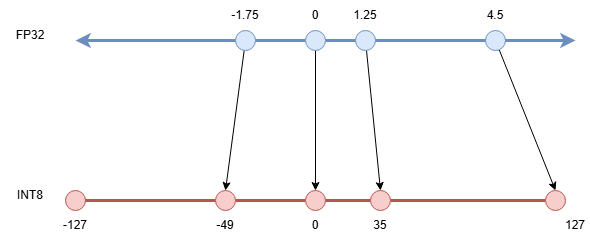

The diagram above was exported from draw.io. Its source (the exported page's mxGraphModel, read from the mxfile embedded in the PNG):
<mxGraphModel dx="1030" dy="527" grid="1" gridSize="10" guides="1" tooltips="1" connect="1" arrows="1" fold="1" page="1" pageScale="1" pageWidth="850" pageHeight="1100" math="0" shadow="0">
  <root>
    <mxCell id="0" />
    <mxCell id="1" parent="0" />
    <mxCell id="Wcq3hIhqr9GdSnZk7qEt-2" edge="1" parent="1" source="Wcq3hIhqr9GdSnZk7qEt-22" style="endArrow=classic;html=1;rounded=0;startSize=6;strokeWidth=3;fillColor=#dae8fc;strokeColor=#6c8ebf;" value="">
      <mxGeometry height="50" relative="1" width="50" as="geometry">
        <mxPoint x="160" y="240" as="sourcePoint" />
        <mxPoint x="620" y="240" as="targetPoint" />
      </mxGeometry>
    </mxCell>
    <mxCell id="Wcq3hIhqr9GdSnZk7qEt-8" parent="1" style="text;html=1;whiteSpace=wrap;strokeColor=none;fillColor=none;align=center;verticalAlign=middle;rounded=0;" value="0" vertex="1">
      <mxGeometry height="30" width="30" x="345" y="200" as="geometry" />
    </mxCell>
    <mxCell id="Wcq3hIhqr9GdSnZk7qEt-9" parent="1" style="text;html=1;whiteSpace=wrap;strokeColor=none;fillColor=none;align=center;verticalAlign=middle;rounded=0;" value="1.25" vertex="1">
      <mxGeometry height="30" width="30" x="395" y="200" as="geometry" />
    </mxCell>
    <mxCell id="Wcq3hIhqr9GdSnZk7qEt-10" parent="1" style="text;html=1;whiteSpace=wrap;strokeColor=none;fillColor=none;align=center;verticalAlign=middle;rounded=0;" value="4.5" vertex="1">
      <mxGeometry height="30" width="30" x="525" y="200" as="geometry" />
    </mxCell>
    <mxCell id="Wcq3hIhqr9GdSnZk7qEt-11" parent="1" style="text;html=1;whiteSpace=wrap;strokeColor=none;fillColor=none;align=center;verticalAlign=middle;rounded=0;" value="-1.75" vertex="1">
      <mxGeometry height="30" width="30" x="275" y="200" as="geometry" />
    </mxCell>
    <mxCell id="Wcq3hIhqr9GdSnZk7qEt-31" edge="1" parent="1" source="Wcq3hIhqr9GdSnZk7qEt-19" style="rounded=0;orthogonalLoop=1;jettySize=auto;html=1;entryX=0.5;entryY=0;entryDx=0;entryDy=0;" target="Wcq3hIhqr9GdSnZk7qEt-28">
      <mxGeometry relative="1" as="geometry" />
    </mxCell>
    <mxCell id="Wcq3hIhqr9GdSnZk7qEt-19" parent="1" style="ellipse;whiteSpace=wrap;html=1;fillColor=#dae8fc;strokeColor=#6c8ebf;" value="" vertex="1">
      <mxGeometry height="20" width="20" x="530" y="230" as="geometry" />
    </mxCell>
    <mxCell id="Wcq3hIhqr9GdSnZk7qEt-23" edge="1" parent="1" source="Wcq3hIhqr9GdSnZk7qEt-24" style="endArrow=none;html=1;rounded=0;endFill=0;startSize=6;strokeWidth=3;fillColor=#dae8fc;strokeColor=#6c8ebf;" target="Wcq3hIhqr9GdSnZk7qEt-22" value="">
      <mxGeometry height="50" relative="1" width="50" as="geometry">
        <mxPoint x="160" y="240" as="sourcePoint" />
        <mxPoint x="620" y="240" as="targetPoint" />
      </mxGeometry>
    </mxCell>
    <mxCell id="Wcq3hIhqr9GdSnZk7qEt-47" edge="1" parent="1" source="Wcq3hIhqr9GdSnZk7qEt-22" style="rounded=0;orthogonalLoop=1;jettySize=auto;html=1;entryX=0.5;entryY=0;entryDx=0;entryDy=0;" target="Wcq3hIhqr9GdSnZk7qEt-35">
      <mxGeometry relative="1" as="geometry" />
    </mxCell>
    <mxCell id="Wcq3hIhqr9GdSnZk7qEt-22" parent="1" style="ellipse;whiteSpace=wrap;html=1;fillColor=#dae8fc;strokeColor=#6c8ebf;" value="" vertex="1">
      <mxGeometry height="20" width="20" x="400" y="230" as="geometry" />
    </mxCell>
    <mxCell id="Wcq3hIhqr9GdSnZk7qEt-25" edge="1" parent="1" source="Wcq3hIhqr9GdSnZk7qEt-26" style="endArrow=none;html=1;rounded=0;endFill=0;startSize=6;strokeWidth=3;fillColor=#dae8fc;strokeColor=#6c8ebf;" target="Wcq3hIhqr9GdSnZk7qEt-24" value="">
      <mxGeometry height="50" relative="1" width="50" as="geometry">
        <mxPoint x="160" y="240" as="sourcePoint" />
        <mxPoint x="400" y="240" as="targetPoint" />
      </mxGeometry>
    </mxCell>
    <mxCell id="Wcq3hIhqr9GdSnZk7qEt-44" edge="1" parent="1" source="Wcq3hIhqr9GdSnZk7qEt-24" style="edgeStyle=orthogonalEdgeStyle;rounded=0;orthogonalLoop=1;jettySize=auto;html=1;entryX=0.5;entryY=0;entryDx=0;entryDy=0;" target="Wcq3hIhqr9GdSnZk7qEt-33">
      <mxGeometry relative="1" as="geometry" />
    </mxCell>
    <mxCell id="Wcq3hIhqr9GdSnZk7qEt-24" parent="1" style="ellipse;whiteSpace=wrap;html=1;fillColor=#dae8fc;strokeColor=#6c8ebf;" value="" vertex="1">
      <mxGeometry height="20" width="20" x="350" y="230" as="geometry" />
    </mxCell>
    <mxCell id="Wcq3hIhqr9GdSnZk7qEt-27" edge="1" parent="1" style="endArrow=none;html=1;rounded=0;endFill=0;startArrow=classic;startFill=1;startSize=6;strokeWidth=3;fillColor=#dae8fc;strokeColor=#6c8ebf;" target="Wcq3hIhqr9GdSnZk7qEt-26" value="">
      <mxGeometry height="50" relative="1" width="50" as="geometry">
        <mxPoint x="120" y="240" as="sourcePoint" />
        <mxPoint x="350" y="240" as="targetPoint" />
      </mxGeometry>
    </mxCell>
    <mxCell id="Wcq3hIhqr9GdSnZk7qEt-46" edge="1" parent="1" source="Wcq3hIhqr9GdSnZk7qEt-26" style="rounded=0;orthogonalLoop=1;jettySize=auto;html=1;entryX=0.5;entryY=0;entryDx=0;entryDy=0;" target="Wcq3hIhqr9GdSnZk7qEt-40">
      <mxGeometry relative="1" as="geometry" />
    </mxCell>
    <mxCell id="Wcq3hIhqr9GdSnZk7qEt-26" parent="1" style="ellipse;whiteSpace=wrap;html=1;fillColor=#dae8fc;strokeColor=#6c8ebf;" value="" vertex="1">
      <mxGeometry height="20" width="20" x="280" y="230" as="geometry" />
    </mxCell>
    <mxCell id="Wcq3hIhqr9GdSnZk7qEt-29" edge="1" parent="1" source="Wcq3hIhqr9GdSnZk7qEt-35" style="endArrow=none;html=1;rounded=0;endFill=0;startArrow=none;startFill=0;startSize=6;strokeWidth=3;fillColor=#f8cecc;strokeColor=#b85450;" target="Wcq3hIhqr9GdSnZk7qEt-28" value="">
      <mxGeometry height="50" relative="1" width="50" as="geometry">
        <mxPoint x="160" y="400" as="sourcePoint" />
        <mxPoint x="620" y="400" as="targetPoint" />
      </mxGeometry>
    </mxCell>
    <mxCell id="Wcq3hIhqr9GdSnZk7qEt-28" parent="1" style="ellipse;whiteSpace=wrap;html=1;fillColor=#f8cecc;strokeColor=#b85450;" value="" vertex="1">
      <mxGeometry height="20" width="20" x="590" y="390" as="geometry" />
    </mxCell>
    <mxCell id="Wcq3hIhqr9GdSnZk7qEt-32" parent="1" style="text;html=1;whiteSpace=wrap;strokeColor=none;fillColor=none;align=center;verticalAlign=middle;rounded=0;" value="127" vertex="1">
      <mxGeometry height="30" width="30" x="605" y="410" as="geometry" />
    </mxCell>
    <mxCell id="Wcq3hIhqr9GdSnZk7qEt-34" edge="1" parent="1" source="Wcq3hIhqr9GdSnZk7qEt-40" style="endArrow=none;html=1;rounded=0;endFill=0;startArrow=none;startFill=0;startSize=6;strokeWidth=3;fillColor=#f8cecc;strokeColor=#b85450;" target="Wcq3hIhqr9GdSnZk7qEt-33" value="">
      <mxGeometry height="50" relative="1" width="50" as="geometry">
        <mxPoint x="120" y="400" as="sourcePoint" />
        <mxPoint x="610" y="400" as="targetPoint" />
      </mxGeometry>
    </mxCell>
    <mxCell id="Wcq3hIhqr9GdSnZk7qEt-33" parent="1" style="ellipse;whiteSpace=wrap;html=1;fillColor=#f8cecc;strokeColor=#b85450;" value="" vertex="1">
      <mxGeometry height="20" width="20" x="350" y="390" as="geometry" />
    </mxCell>
    <mxCell id="Wcq3hIhqr9GdSnZk7qEt-36" edge="1" parent="1" source="Wcq3hIhqr9GdSnZk7qEt-33" style="endArrow=none;html=1;rounded=0;endFill=0;startArrow=none;startFill=0;startSize=6;strokeWidth=3;fillColor=#f8cecc;strokeColor=#b85450;" target="Wcq3hIhqr9GdSnZk7qEt-35" value="">
      <mxGeometry height="50" relative="1" width="50" as="geometry">
        <mxPoint x="370" y="400" as="sourcePoint" />
        <mxPoint x="610" y="400" as="targetPoint" />
      </mxGeometry>
    </mxCell>
    <mxCell id="Wcq3hIhqr9GdSnZk7qEt-35" parent="1" style="ellipse;whiteSpace=wrap;html=1;fillColor=#f8cecc;strokeColor=#b85450;" value="" vertex="1">
      <mxGeometry height="20" width="20" x="415" y="390" as="geometry" />
    </mxCell>
    <mxCell id="Wcq3hIhqr9GdSnZk7qEt-37" parent="1" style="text;html=1;whiteSpace=wrap;strokeColor=none;fillColor=none;align=center;verticalAlign=middle;rounded=0;" value="35" vertex="1">
      <mxGeometry height="30" width="30" x="410" y="410" as="geometry" />
    </mxCell>
    <mxCell id="Wcq3hIhqr9GdSnZk7qEt-38" parent="1" style="text;html=1;whiteSpace=wrap;strokeColor=none;fillColor=none;align=center;verticalAlign=middle;rounded=0;" value="0" vertex="1">
      <mxGeometry height="30" width="30" x="345" y="410" as="geometry" />
    </mxCell>
    <mxCell id="Wcq3hIhqr9GdSnZk7qEt-39" parent="1" style="text;html=1;whiteSpace=wrap;strokeColor=none;fillColor=none;align=center;verticalAlign=middle;rounded=0;" value="-49" vertex="1">
      <mxGeometry height="30" width="30" x="255" y="410" as="geometry" />
    </mxCell>
    <mxCell id="Wcq3hIhqr9GdSnZk7qEt-43" parent="1" style="text;html=1;whiteSpace=wrap;strokeColor=none;fillColor=none;align=center;verticalAlign=middle;rounded=0;" value="-127" vertex="1">
      <mxGeometry height="30" width="30" x="105" y="410" as="geometry" />
    </mxCell>
    <mxCell id="Wcq3hIhqr9GdSnZk7qEt-45" edge="1" parent="1" style="endArrow=none;html=1;rounded=0;endFill=0;startArrow=none;startFill=0;startSize=6;strokeWidth=3;fillColor=#f8cecc;strokeColor=#b85450;" target="Wcq3hIhqr9GdSnZk7qEt-40" value="">
      <mxGeometry height="50" relative="1" width="50" as="geometry">
        <mxPoint x="120" y="400" as="sourcePoint" />
        <mxPoint x="350" y="400" as="targetPoint" />
      </mxGeometry>
    </mxCell>
    <mxCell id="Wcq3hIhqr9GdSnZk7qEt-40" parent="1" style="ellipse;whiteSpace=wrap;html=1;fillColor=#f8cecc;strokeColor=#b85450;" value="" vertex="1">
      <mxGeometry height="20" width="20" x="260" y="390" as="geometry" />
    </mxCell>
    <mxCell id="Wcq3hIhqr9GdSnZk7qEt-30" parent="1" style="ellipse;whiteSpace=wrap;html=1;fillColor=#f8cecc;strokeColor=#b85450;" value="" vertex="1">
      <mxGeometry height="20" width="20" x="110" y="390" as="geometry" />
    </mxCell>
    <mxCell id="Wcq3hIhqr9GdSnZk7qEt-48" parent="1" style="text;html=1;whiteSpace=wrap;strokeColor=none;fillColor=none;align=center;verticalAlign=middle;rounded=0;" value="FP32" vertex="1">
      <mxGeometry height="30" width="60" x="45" y="220" as="geometry" />
    </mxCell>
    <mxCell id="Wcq3hIhqr9GdSnZk7qEt-49" parent="1" style="text;html=1;whiteSpace=wrap;strokeColor=none;fillColor=none;align=center;verticalAlign=middle;rounded=0;" value="INT8" vertex="1">
      <mxGeometry height="30" width="60" x="45" y="380" as="geometry" />
    </mxCell>
  </root>
</mxGraphModel>